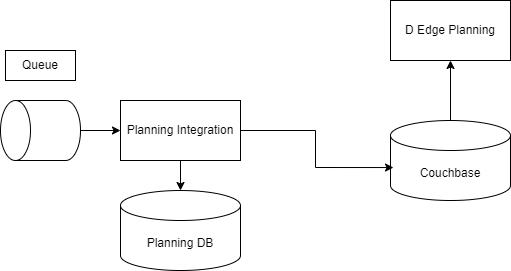

The diagram above was exported from draw.io. Its source (the exported page's mxGraphModel, read from the mxfile embedded in the PNG):
<mxGraphModel dx="1434" dy="798" grid="1" gridSize="10" guides="1" tooltips="1" connect="1" arrows="1" fold="1" page="1" pageScale="1" pageWidth="850" pageHeight="1100" math="0" shadow="0">
  <root>
    <mxCell id="0" />
    <mxCell id="1" parent="0" />
    <mxCell id="SINM_yIQ5b3g_w90kPOs-18" style="edgeStyle=orthogonalEdgeStyle;rounded=0;orthogonalLoop=1;jettySize=auto;html=1;exitX=0.5;exitY=0;exitDx=0;exitDy=0;exitPerimeter=0;entryX=0.5;entryY=1;entryDx=0;entryDy=0;" edge="1" parent="1" source="SINM_yIQ5b3g_w90kPOs-1" target="SINM_yIQ5b3g_w90kPOs-12">
      <mxGeometry relative="1" as="geometry" />
    </mxCell>
    <mxCell id="SINM_yIQ5b3g_w90kPOs-1" value="Couchbase" style="shape=cylinder3;whiteSpace=wrap;html=1;boundedLbl=1;backgroundOutline=1;size=15;" vertex="1" parent="1">
      <mxGeometry x="490" y="340" width="120" height="80" as="geometry" />
    </mxCell>
    <mxCell id="SINM_yIQ5b3g_w90kPOs-4" value="Planning Integration" style="rounded=0;whiteSpace=wrap;html=1;" vertex="1" parent="1">
      <mxGeometry x="220" y="320" width="120" height="60" as="geometry" />
    </mxCell>
    <mxCell id="SINM_yIQ5b3g_w90kPOs-5" value="Planning DB" style="shape=cylinder3;whiteSpace=wrap;html=1;boundedLbl=1;backgroundOutline=1;size=15;" vertex="1" parent="1">
      <mxGeometry x="220" y="410" width="120" height="80" as="geometry" />
    </mxCell>
    <mxCell id="SINM_yIQ5b3g_w90kPOs-14" style="edgeStyle=orthogonalEdgeStyle;rounded=0;orthogonalLoop=1;jettySize=auto;html=1;exitX=0.5;exitY=1;exitDx=0;exitDy=0;exitPerimeter=0;" edge="1" parent="1" source="SINM_yIQ5b3g_w90kPOs-6" target="SINM_yIQ5b3g_w90kPOs-4">
      <mxGeometry relative="1" as="geometry" />
    </mxCell>
    <mxCell id="SINM_yIQ5b3g_w90kPOs-6" value="" style="shape=cylinder3;whiteSpace=wrap;html=1;boundedLbl=1;backgroundOutline=1;size=15;rotation=-90;" vertex="1" parent="1">
      <mxGeometry x="110" y="310" width="60" height="80" as="geometry" />
    </mxCell>
    <mxCell id="SINM_yIQ5b3g_w90kPOs-10" value="Queue" style="rounded=0;whiteSpace=wrap;html=1;" vertex="1" parent="1">
      <mxGeometry x="105" y="270" width="70" height="30" as="geometry" />
    </mxCell>
    <mxCell id="SINM_yIQ5b3g_w90kPOs-12" value="D Edge Planning" style="rounded=0;whiteSpace=wrap;html=1;" vertex="1" parent="1">
      <mxGeometry x="490" y="220" width="120" height="60" as="geometry" />
    </mxCell>
    <mxCell id="SINM_yIQ5b3g_w90kPOs-16" style="edgeStyle=orthogonalEdgeStyle;rounded=0;orthogonalLoop=1;jettySize=auto;html=1;exitX=1;exitY=0.5;exitDx=0;exitDy=0;entryX=0.025;entryY=0.588;entryDx=0;entryDy=0;entryPerimeter=0;" edge="1" parent="1" source="SINM_yIQ5b3g_w90kPOs-4" target="SINM_yIQ5b3g_w90kPOs-1">
      <mxGeometry relative="1" as="geometry" />
    </mxCell>
    <mxCell id="SINM_yIQ5b3g_w90kPOs-17" style="edgeStyle=orthogonalEdgeStyle;rounded=0;orthogonalLoop=1;jettySize=auto;html=1;exitX=0.5;exitY=1;exitDx=0;exitDy=0;entryX=0.5;entryY=0;entryDx=0;entryDy=0;entryPerimeter=0;" edge="1" parent="1" source="SINM_yIQ5b3g_w90kPOs-4" target="SINM_yIQ5b3g_w90kPOs-5">
      <mxGeometry relative="1" as="geometry" />
    </mxCell>
  </root>
</mxGraphModel>